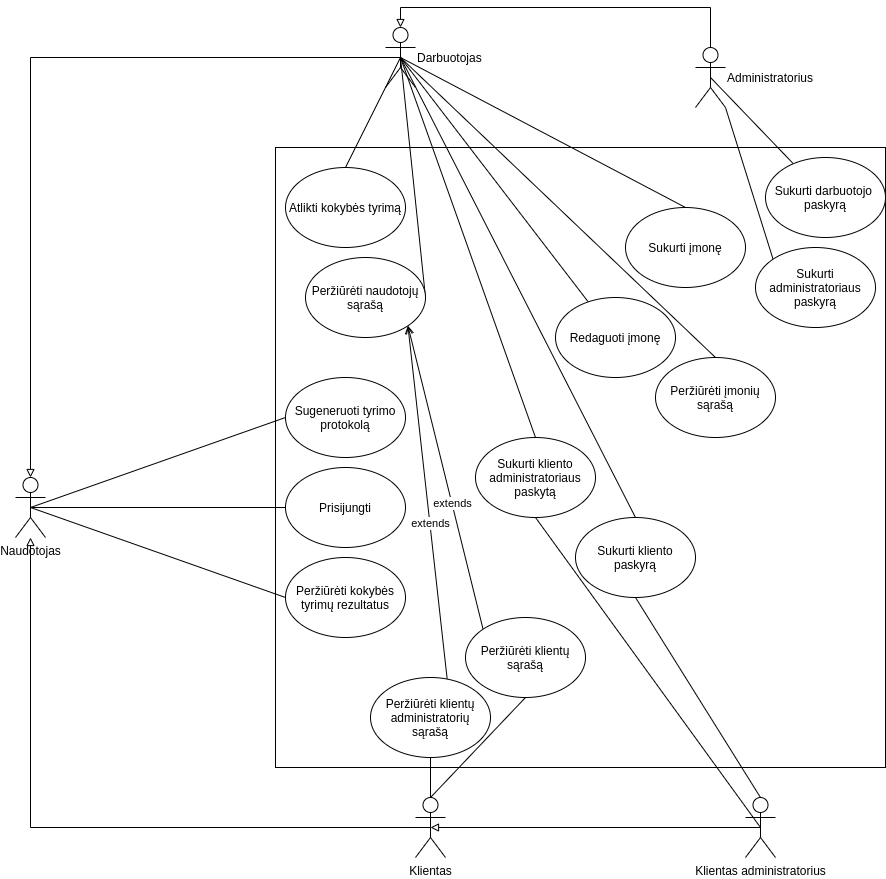

The diagram above was exported from draw.io. Its source (the exported page's mxGraphModel, read from the mxfile embedded in the PNG):
<mxGraphModel dx="2031" dy="2213" grid="1" gridSize="10" guides="1" tooltips="1" connect="1" arrows="1" fold="1" page="1" pageScale="1" pageWidth="850" pageHeight="1100" math="0" shadow="0">
  <root>
    <mxCell id="0" />
    <mxCell id="1" parent="0" />
    <mxCell id="BMF1dyi72mGnsibvDtdJ-1" value="" style="rounded=0;whiteSpace=wrap;html=1;" vertex="1" parent="1">
      <mxGeometry x="320" y="-30" width="610" height="620" as="geometry" />
    </mxCell>
    <mxCell id="BMF1dyi72mGnsibvDtdJ-3" value="Prisijungti" style="ellipse;whiteSpace=wrap;html=1;" vertex="1" parent="1">
      <mxGeometry x="330" y="290" width="120" height="80" as="geometry" />
    </mxCell>
    <mxCell id="BMF1dyi72mGnsibvDtdJ-23" style="edgeStyle=orthogonalEdgeStyle;rounded=0;orthogonalLoop=1;jettySize=auto;html=1;exitX=0.5;exitY=0.5;exitDx=0;exitDy=0;exitPerimeter=0;endArrow=none;endFill=0;" edge="1" parent="1" source="BMF1dyi72mGnsibvDtdJ-4" target="BMF1dyi72mGnsibvDtdJ-3">
      <mxGeometry relative="1" as="geometry" />
    </mxCell>
    <mxCell id="BMF1dyi72mGnsibvDtdJ-45" style="edgeStyle=none;rounded=0;orthogonalLoop=1;jettySize=auto;html=1;exitX=0.5;exitY=0.5;exitDx=0;exitDy=0;exitPerimeter=0;entryX=0;entryY=0.5;entryDx=0;entryDy=0;endArrow=none;endFill=0;" edge="1" parent="1" source="BMF1dyi72mGnsibvDtdJ-4" target="BMF1dyi72mGnsibvDtdJ-44">
      <mxGeometry relative="1" as="geometry" />
    </mxCell>
    <mxCell id="BMF1dyi72mGnsibvDtdJ-47" style="edgeStyle=none;rounded=0;orthogonalLoop=1;jettySize=auto;html=1;exitX=0.5;exitY=0.5;exitDx=0;exitDy=0;exitPerimeter=0;entryX=0;entryY=0.5;entryDx=0;entryDy=0;endArrow=none;endFill=0;" edge="1" parent="1" source="BMF1dyi72mGnsibvDtdJ-4" target="BMF1dyi72mGnsibvDtdJ-46">
      <mxGeometry relative="1" as="geometry" />
    </mxCell>
    <mxCell id="BMF1dyi72mGnsibvDtdJ-4" value="Naudotojas" style="shape=umlActor;verticalLabelPosition=bottom;verticalAlign=top;html=1;outlineConnect=0;" vertex="1" parent="1">
      <mxGeometry x="60" y="300" width="30" height="60" as="geometry" />
    </mxCell>
    <mxCell id="BMF1dyi72mGnsibvDtdJ-20" style="edgeStyle=orthogonalEdgeStyle;rounded=0;orthogonalLoop=1;jettySize=auto;html=1;exitX=0.5;exitY=0;exitDx=0;exitDy=0;exitPerimeter=0;entryX=0.5;entryY=0;entryDx=0;entryDy=0;entryPerimeter=0;endArrow=block;endFill=0;" edge="1" parent="1" source="BMF1dyi72mGnsibvDtdJ-9" target="BMF1dyi72mGnsibvDtdJ-10">
      <mxGeometry relative="1" as="geometry" />
    </mxCell>
    <mxCell id="BMF1dyi72mGnsibvDtdJ-36" style="edgeStyle=none;rounded=0;orthogonalLoop=1;jettySize=auto;html=1;exitX=0.5;exitY=0.5;exitDx=0;exitDy=0;exitPerimeter=0;endArrow=none;endFill=0;" edge="1" parent="1" source="BMF1dyi72mGnsibvDtdJ-9" target="BMF1dyi72mGnsibvDtdJ-31">
      <mxGeometry relative="1" as="geometry" />
    </mxCell>
    <mxCell id="BMF1dyi72mGnsibvDtdJ-61" style="edgeStyle=none;rounded=0;orthogonalLoop=1;jettySize=auto;html=1;exitX=1;exitY=1;exitDx=0;exitDy=0;exitPerimeter=0;entryX=0;entryY=0;entryDx=0;entryDy=0;startArrow=none;startFill=0;endArrow=none;endFill=0;" edge="1" parent="1" source="BMF1dyi72mGnsibvDtdJ-9" target="BMF1dyi72mGnsibvDtdJ-60">
      <mxGeometry relative="1" as="geometry" />
    </mxCell>
    <mxCell id="BMF1dyi72mGnsibvDtdJ-9" value="Administratorius" style="shape=umlActor;verticalLabelPosition=middle;verticalAlign=middle;html=1;outlineConnect=0;labelPosition=right;align=left;" vertex="1" parent="1">
      <mxGeometry x="740" y="-130" width="30" height="60" as="geometry" />
    </mxCell>
    <mxCell id="BMF1dyi72mGnsibvDtdJ-15" style="edgeStyle=orthogonalEdgeStyle;rounded=0;orthogonalLoop=1;jettySize=auto;html=1;exitX=0.5;exitY=0.5;exitDx=0;exitDy=0;exitPerimeter=0;endArrow=block;endFill=0;entryX=0.5;entryY=0;entryDx=0;entryDy=0;entryPerimeter=0;" edge="1" parent="1" source="BMF1dyi72mGnsibvDtdJ-10" target="BMF1dyi72mGnsibvDtdJ-4">
      <mxGeometry relative="1" as="geometry" />
    </mxCell>
    <mxCell id="BMF1dyi72mGnsibvDtdJ-25" style="rounded=0;orthogonalLoop=1;jettySize=auto;html=1;exitX=0.5;exitY=0.5;exitDx=0;exitDy=0;exitPerimeter=0;entryX=0.5;entryY=0;entryDx=0;entryDy=0;endArrow=none;endFill=0;" edge="1" parent="1" source="BMF1dyi72mGnsibvDtdJ-10" target="BMF1dyi72mGnsibvDtdJ-24">
      <mxGeometry relative="1" as="geometry" />
    </mxCell>
    <mxCell id="BMF1dyi72mGnsibvDtdJ-27" style="edgeStyle=none;rounded=0;orthogonalLoop=1;jettySize=auto;html=1;exitX=0.5;exitY=0.5;exitDx=0;exitDy=0;exitPerimeter=0;endArrow=none;endFill=0;" edge="1" parent="1" source="BMF1dyi72mGnsibvDtdJ-10" target="BMF1dyi72mGnsibvDtdJ-26">
      <mxGeometry relative="1" as="geometry" />
    </mxCell>
    <mxCell id="BMF1dyi72mGnsibvDtdJ-34" style="edgeStyle=none;rounded=0;orthogonalLoop=1;jettySize=auto;html=1;exitX=0.5;exitY=0.5;exitDx=0;exitDy=0;exitPerimeter=0;endArrow=none;endFill=0;entryX=0.5;entryY=0;entryDx=0;entryDy=0;" edge="1" parent="1" source="BMF1dyi72mGnsibvDtdJ-10" target="BMF1dyi72mGnsibvDtdJ-29">
      <mxGeometry relative="1" as="geometry">
        <mxPoint x="350" y="520" as="targetPoint" />
      </mxGeometry>
    </mxCell>
    <mxCell id="BMF1dyi72mGnsibvDtdJ-37" style="edgeStyle=none;rounded=0;orthogonalLoop=1;jettySize=auto;html=1;exitX=0.5;exitY=0.5;exitDx=0;exitDy=0;exitPerimeter=0;entryX=0.5;entryY=0;entryDx=0;entryDy=0;endArrow=none;endFill=0;" edge="1" parent="1" source="BMF1dyi72mGnsibvDtdJ-10" target="BMF1dyi72mGnsibvDtdJ-30">
      <mxGeometry relative="1" as="geometry" />
    </mxCell>
    <mxCell id="BMF1dyi72mGnsibvDtdJ-43" style="edgeStyle=none;rounded=0;orthogonalLoop=1;jettySize=auto;html=1;exitX=0.5;exitY=0.5;exitDx=0;exitDy=0;exitPerimeter=0;endArrow=none;endFill=0;" edge="1" parent="1" source="BMF1dyi72mGnsibvDtdJ-10">
      <mxGeometry relative="1" as="geometry">
        <mxPoint x="390" y="-10" as="targetPoint" />
      </mxGeometry>
    </mxCell>
    <mxCell id="BMF1dyi72mGnsibvDtdJ-51" style="edgeStyle=none;rounded=0;orthogonalLoop=1;jettySize=auto;html=1;exitX=0.5;exitY=0.5;exitDx=0;exitDy=0;exitPerimeter=0;endArrow=none;endFill=0;entryX=1;entryY=0.5;entryDx=0;entryDy=0;" edge="1" parent="1" source="BMF1dyi72mGnsibvDtdJ-10" target="BMF1dyi72mGnsibvDtdJ-48">
      <mxGeometry relative="1" as="geometry">
        <mxPoint x="450" y="120" as="targetPoint" />
      </mxGeometry>
    </mxCell>
    <mxCell id="BMF1dyi72mGnsibvDtdJ-10" value="Darbuotojas" style="shape=umlActor;verticalLabelPosition=middle;verticalAlign=middle;html=1;outlineConnect=0;labelPosition=right;align=left;" vertex="1" parent="1">
      <mxGeometry x="430" y="-150" width="30" height="60" as="geometry" />
    </mxCell>
    <mxCell id="BMF1dyi72mGnsibvDtdJ-16" style="edgeStyle=orthogonalEdgeStyle;rounded=0;orthogonalLoop=1;jettySize=auto;html=1;exitX=0.5;exitY=0.5;exitDx=0;exitDy=0;exitPerimeter=0;endArrow=block;endFill=0;" edge="1" parent="1" source="BMF1dyi72mGnsibvDtdJ-11" target="BMF1dyi72mGnsibvDtdJ-4">
      <mxGeometry relative="1" as="geometry" />
    </mxCell>
    <mxCell id="BMF1dyi72mGnsibvDtdJ-11" value="Klientas" style="shape=umlActor;verticalLabelPosition=bottom;verticalAlign=top;html=1;outlineConnect=0;" vertex="1" parent="1">
      <mxGeometry x="460" y="620" width="30" height="60" as="geometry" />
    </mxCell>
    <mxCell id="BMF1dyi72mGnsibvDtdJ-21" style="edgeStyle=orthogonalEdgeStyle;rounded=0;orthogonalLoop=1;jettySize=auto;html=1;exitX=0.5;exitY=0.5;exitDx=0;exitDy=0;exitPerimeter=0;entryX=0.5;entryY=0.5;entryDx=0;entryDy=0;entryPerimeter=0;endArrow=block;endFill=0;" edge="1" parent="1" source="BMF1dyi72mGnsibvDtdJ-12" target="BMF1dyi72mGnsibvDtdJ-11">
      <mxGeometry relative="1" as="geometry" />
    </mxCell>
    <mxCell id="BMF1dyi72mGnsibvDtdJ-33" style="edgeStyle=none;rounded=0;orthogonalLoop=1;jettySize=auto;html=1;exitX=0.5;exitY=0.5;exitDx=0;exitDy=0;exitPerimeter=0;entryX=0.5;entryY=1;entryDx=0;entryDy=0;endArrow=none;endFill=0;" edge="1" parent="1" source="BMF1dyi72mGnsibvDtdJ-12" target="BMF1dyi72mGnsibvDtdJ-29">
      <mxGeometry relative="1" as="geometry" />
    </mxCell>
    <mxCell id="BMF1dyi72mGnsibvDtdJ-63" style="edgeStyle=none;rounded=0;orthogonalLoop=1;jettySize=auto;html=1;exitX=0.5;exitY=0;exitDx=0;exitDy=0;exitPerimeter=0;entryX=0.5;entryY=1;entryDx=0;entryDy=0;startArrow=none;startFill=0;endArrow=none;endFill=0;" edge="1" parent="1" source="BMF1dyi72mGnsibvDtdJ-12" target="BMF1dyi72mGnsibvDtdJ-62">
      <mxGeometry relative="1" as="geometry" />
    </mxCell>
    <mxCell id="BMF1dyi72mGnsibvDtdJ-12" value="Klientas administratorius" style="shape=umlActor;verticalLabelPosition=bottom;verticalAlign=top;html=1;outlineConnect=0;" vertex="1" parent="1">
      <mxGeometry x="790" y="620" width="30" height="60" as="geometry" />
    </mxCell>
    <mxCell id="BMF1dyi72mGnsibvDtdJ-24" value="Sukurti įmonę" style="ellipse;whiteSpace=wrap;html=1;" vertex="1" parent="1">
      <mxGeometry x="670" y="30" width="120" height="80" as="geometry" />
    </mxCell>
    <mxCell id="BMF1dyi72mGnsibvDtdJ-26" value="Redaguoti įmonę" style="ellipse;whiteSpace=wrap;html=1;" vertex="1" parent="1">
      <mxGeometry x="600" y="120" width="120" height="80" as="geometry" />
    </mxCell>
    <mxCell id="BMF1dyi72mGnsibvDtdJ-29" value="Sukurti kliento administratoriaus paskytą" style="ellipse;whiteSpace=wrap;html=1;" vertex="1" parent="1">
      <mxGeometry x="520" y="260" width="120" height="80" as="geometry" />
    </mxCell>
    <mxCell id="BMF1dyi72mGnsibvDtdJ-30" value="Peržiūrėti įmonių sąrašą" style="ellipse;whiteSpace=wrap;html=1;" vertex="1" parent="1">
      <mxGeometry x="700" y="180" width="120" height="80" as="geometry" />
    </mxCell>
    <mxCell id="BMF1dyi72mGnsibvDtdJ-31" value="Sukurti darbuotojo&amp;nbsp; paskyrą" style="ellipse;whiteSpace=wrap;html=1;" vertex="1" parent="1">
      <mxGeometry x="810" y="-20" width="120" height="80" as="geometry" />
    </mxCell>
    <mxCell id="BMF1dyi72mGnsibvDtdJ-41" value="Atlikti kokybės tyrimą" style="ellipse;whiteSpace=wrap;html=1;" vertex="1" parent="1">
      <mxGeometry x="330" y="-10" width="120" height="80" as="geometry" />
    </mxCell>
    <mxCell id="BMF1dyi72mGnsibvDtdJ-44" value="Peržiūrėti kokybės tyrimų rezultatus" style="ellipse;whiteSpace=wrap;html=1;" vertex="1" parent="1">
      <mxGeometry x="330" y="380" width="120" height="80" as="geometry" />
    </mxCell>
    <mxCell id="BMF1dyi72mGnsibvDtdJ-46" value="Sugeneruoti tyrimo protokolą" style="ellipse;whiteSpace=wrap;html=1;" vertex="1" parent="1">
      <mxGeometry x="330" y="200" width="120" height="80" as="geometry" />
    </mxCell>
    <mxCell id="BMF1dyi72mGnsibvDtdJ-54" style="edgeStyle=none;rounded=0;orthogonalLoop=1;jettySize=auto;html=1;exitX=1;exitY=1;exitDx=0;exitDy=0;entryX=0.639;entryY=0.021;entryDx=0;entryDy=0;endArrow=none;endFill=0;startArrow=open;startFill=0;entryPerimeter=0;" edge="1" parent="1" source="BMF1dyi72mGnsibvDtdJ-48" target="BMF1dyi72mGnsibvDtdJ-49">
      <mxGeometry relative="1" as="geometry" />
    </mxCell>
    <mxCell id="BMF1dyi72mGnsibvDtdJ-55" value="extends" style="edgeLabel;html=1;align=center;verticalAlign=middle;resizable=0;points=[];" vertex="1" connectable="0" parent="BMF1dyi72mGnsibvDtdJ-54">
      <mxGeometry x="0.1172" relative="1" as="geometry">
        <mxPoint as="offset" />
      </mxGeometry>
    </mxCell>
    <mxCell id="BMF1dyi72mGnsibvDtdJ-48" value="Peržiūrėti naudotojų sąrašą" style="ellipse;whiteSpace=wrap;html=1;" vertex="1" parent="1">
      <mxGeometry x="350" y="80" width="120" height="80" as="geometry" />
    </mxCell>
    <mxCell id="BMF1dyi72mGnsibvDtdJ-53" style="edgeStyle=none;rounded=0;orthogonalLoop=1;jettySize=auto;html=1;exitX=0.5;exitY=1;exitDx=0;exitDy=0;entryX=0.5;entryY=0;entryDx=0;entryDy=0;entryPerimeter=0;endArrow=none;endFill=0;" edge="1" parent="1" source="BMF1dyi72mGnsibvDtdJ-49" target="BMF1dyi72mGnsibvDtdJ-11">
      <mxGeometry relative="1" as="geometry" />
    </mxCell>
    <mxCell id="BMF1dyi72mGnsibvDtdJ-49" value="Peržiūrėti klientų administratorių sąrašą" style="ellipse;whiteSpace=wrap;html=1;" vertex="1" parent="1">
      <mxGeometry x="415" y="500" width="120" height="80" as="geometry" />
    </mxCell>
    <mxCell id="BMF1dyi72mGnsibvDtdJ-57" style="edgeStyle=none;rounded=0;orthogonalLoop=1;jettySize=auto;html=1;exitX=0.5;exitY=1;exitDx=0;exitDy=0;entryX=0.5;entryY=0;entryDx=0;entryDy=0;entryPerimeter=0;startArrow=none;startFill=0;endArrow=none;endFill=0;" edge="1" parent="1" source="BMF1dyi72mGnsibvDtdJ-56" target="BMF1dyi72mGnsibvDtdJ-11">
      <mxGeometry relative="1" as="geometry" />
    </mxCell>
    <mxCell id="BMF1dyi72mGnsibvDtdJ-58" style="edgeStyle=none;rounded=0;orthogonalLoop=1;jettySize=auto;html=1;exitX=0;exitY=0;exitDx=0;exitDy=0;entryX=1;entryY=1;entryDx=0;entryDy=0;startArrow=none;startFill=0;endArrow=open;endFill=0;" edge="1" parent="1" source="BMF1dyi72mGnsibvDtdJ-56" target="BMF1dyi72mGnsibvDtdJ-48">
      <mxGeometry relative="1" as="geometry" />
    </mxCell>
    <mxCell id="BMF1dyi72mGnsibvDtdJ-59" value="extends" style="edgeLabel;html=1;align=center;verticalAlign=middle;resizable=0;points=[];" vertex="1" connectable="0" parent="BMF1dyi72mGnsibvDtdJ-58">
      <mxGeometry x="-0.1672" relative="1" as="geometry">
        <mxPoint as="offset" />
      </mxGeometry>
    </mxCell>
    <mxCell id="BMF1dyi72mGnsibvDtdJ-56" value="Peržiūrėti klientų sąrašą" style="ellipse;whiteSpace=wrap;html=1;" vertex="1" parent="1">
      <mxGeometry x="510" y="440" width="120" height="80" as="geometry" />
    </mxCell>
    <mxCell id="BMF1dyi72mGnsibvDtdJ-60" value="Sukurti administratoriaus paskyrą" style="ellipse;whiteSpace=wrap;html=1;" vertex="1" parent="1">
      <mxGeometry x="800" y="70" width="120" height="80" as="geometry" />
    </mxCell>
    <mxCell id="BMF1dyi72mGnsibvDtdJ-64" style="edgeStyle=none;rounded=0;orthogonalLoop=1;jettySize=auto;html=1;exitX=0.5;exitY=0;exitDx=0;exitDy=0;entryX=0.5;entryY=0.5;entryDx=0;entryDy=0;entryPerimeter=0;startArrow=none;startFill=0;endArrow=none;endFill=0;" edge="1" parent="1" source="BMF1dyi72mGnsibvDtdJ-62" target="BMF1dyi72mGnsibvDtdJ-10">
      <mxGeometry relative="1" as="geometry" />
    </mxCell>
    <mxCell id="BMF1dyi72mGnsibvDtdJ-62" value="Sukurti kliento paskyrą" style="ellipse;whiteSpace=wrap;html=1;" vertex="1" parent="1">
      <mxGeometry x="620" y="340" width="120" height="80" as="geometry" />
    </mxCell>
  </root>
</mxGraphModel>